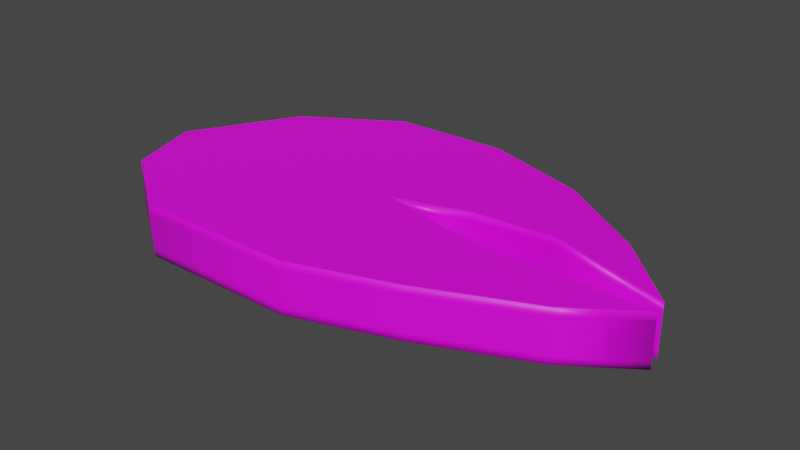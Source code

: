 # Source: fishPiece.blend  (saved by Blender 2.80.75; exported with 4.5.12 LTS)
import bpy
from mathutils import Matrix  # noqa: F401  (used for matrix-valued properties, if any)

bpy.ops.wm.read_factory_settings(use_empty=True)
scene = bpy.context.scene
scene.name = 'Scene'

# ---- images (referenced by path relative to the original .blend; pixels are not part of the script)
import os
ASSET_DIR = os.environ.get("B2B_ASSET_DIR", "")  # directory of the original .blend (textures are referenced by path, not embedded)
HERE = os.path.dirname(os.path.abspath(__file__))  # packed textures are extracted next to this script under _unpacked/

def load_image(name, relpath, width, height, colorspace="sRGB"):
    """Load a texture the original file referenced (path relative to the .blend, or extracted next to this script)."""
    p = next((c for c in (os.path.join(HERE, relpath), os.path.join(ASSET_DIR, relpath)) if relpath and os.path.exists(c)), "")
    if p:
        img = bpy.data.images.load(p, check_existing=True)
        img.name = name
    else:  # same state as the original file: an image datablock whose file is absent (Cycles renders it pink)
        img = bpy.data.images.new(name, width, height)
        img.source = "FILE"
        img.filepath = "//" + (relpath or name)
    img.colorspace_settings.name = colorspace
    return img
img_gourmet_salmon_piece_section_segment_part_area_slice_uncooked_p = load_image('gourmet-salmon-piece-section-segment-part-area-slice-uncooked-p', 'gourmet-salmon-piece-section-segment-part-area-slice-uncooked-pink-H6TYCB.jpg', 1024, 1024, 'sRGB')

# ---- materials (node trees are filled in below, after node groups)
mat_material_001 = bpy.data.materials.new('Material.001')
mat_material_001.use_transparent_shadow = False

# ---- material node trees
mat_material_001.use_nodes = True; mat_material_001.node_tree.nodes.clear()
_N = mat_material_001.node_tree.nodes; _L = mat_material_001.node_tree.links
n0 = _N.new('ShaderNodeOutputMaterial'); n0.name = 'Material Output'; n0.location = (300, 300)
n1 = _N.new('ShaderNodeBsdfPrincipled'); n1.name = 'Principled BSDF'; n1.location = (10, 300)
n1.distribution = 'GGX'
n1.subsurface_method = 'BURLEY'
n1.inputs[3].default_value = 1.45
n1.inputs[27].default_value = (0.0, 0.0, 0.0, 1.0)
n1.inputs[28].default_value = 1.0
n2 = _N.new('ShaderNodeTexImage'); n2.name = 'Image Texture'; n2.location = (-280, 275)
n2.image = img_gourmet_salmon_piece_section_segment_part_area_slice_uncooked_p
_L.new(n1.outputs[0], n0.inputs[0])
_L.new(n2.outputs[0], n1.inputs[0])
n0.is_active_output = True

# ---- world
world_world = bpy.data.worlds.new('World'); scene.world = world_world
world_world.use_nodes = True; world_world.node_tree.nodes.clear()
_N = world_world.node_tree.nodes; _L = world_world.node_tree.links
n0 = _N.new('ShaderNodeOutputWorld'); n0.name = 'World Output'; n0.location = (300, 300)
n1 = _N.new('ShaderNodeBackground'); n1.name = 'Background'; n1.location = (10, 300)
n1.inputs[0].default_value = (0.05088, 0.05088, 0.05088, 1.0)
_L.new(n1.outputs[0], n0.inputs[0])
n0.is_active_output = True
world_world.color = (0.05088, 0.05088, 0.05088)
world_world.use_sun_shadow = False
world_world.sun_shadow_jitter_overblur = 0.0

# ---- meshes
me_plane = bpy.data.meshes.new('Plane')
me_plane.from_pydata([(1.553, 0.6407, 0.0), (0.7965, 1.146, 0.0), (-1.079, 1.4, 0.0), (-0.1026, 1.433, 0.0), (2.091, 0.1091, 0.0), (1.1, 0.411, 0.0), (0.411, 0.352, 0.0), (-0.1993, 0.1748, 0.0), (0.3914, 0.03695, 0.0), (1.048, -0.03524, 0.0), (2.117, -0.02212, 0.0), (1.582, -0.3923, 0.0), (0.7077, -0.7703, 0.0), (-0.1508, -1.054, 0.0), (-1.482, -1.062, 0.0), (-2.167, -0.597, 0.0), (-2.364, 0.03301, 0.0), (-1.86, 0.9151, 0.0), (1.553, 0.6407, 0.4314), (0.7965, 1.146, 0.4314), (-1.079, 1.4, 0.4314), (-0.1026, 1.433, 0.4314), (2.091, 0.1091, 0.4314), (1.1, 0.411, 0.4314), (0.411, 0.352, 0.4314), (-0.1993, 0.1748, 0.4314), (0.3914, 0.03695, 0.4314), (1.048, -0.03524, 0.4314), (2.117, -0.02212, 0.4314), (1.582, -0.3923, 0.4314), (0.7077, -0.7703, 0.4314), (-0.1508, -1.054, 0.4314), (-1.482, -1.062, 0.4314), (-2.167, -0.597, 0.4314), (-2.364, 0.03301, 0.4314), (-1.86, 0.9151, 0.4314), (0.3914, 0.03695, 0.3579), (-0.1993, 0.1748, 0.3579), (2.091, 0.1091, 0.3579), (1.553, 0.6407, 0.3579), (-2.364, 0.03301, 0.3579), (-2.167, -0.597, 0.3579), (1.048, -0.03524, 0.3579), (0.7965, 1.146, 0.3579), (-1.86, 0.9151, 0.3579), (2.117, -0.02212, 0.3579), (-0.1026, 1.433, 0.3579), (-1.079, 1.4, 0.3579), (1.582, -0.3923, 0.3579), (0.7077, -0.7703, 0.3579), (1.1, 0.411, 0.3579), (-0.1508, -1.054, 0.3579), (0.411, 0.352, 0.3579), (-1.482, -1.062, 0.3579), (-0.1993, 0.1748, 0.06462), (1.553, 0.6407, 0.06462), (-2.167, -0.597, 0.06462), (0.7965, 1.146, 0.06462), (-0.1026, 1.433, 0.06462), (0.3914, 0.03695, 0.06462), (2.091, 0.1091, 0.06462), (-2.364, 0.03301, 0.06462), (1.048, -0.03524, 0.06462), (-1.86, 0.9151, 0.06462), (2.117, -0.02212, 0.06462), (-1.079, 1.4, 0.06462), (1.582, -0.3923, 0.06462), (0.7077, -0.7703, 0.06462), (1.1, 0.411, 0.06462), (-0.1508, -1.054, 0.06462), (0.411, 0.352, 0.06462), (-1.482, -1.062, 0.06462), (0.3914, 0.03695, 0.4314), (2.091, 0.1091, 0.4314), (-2.364, 0.03301, 0.4314), (1.048, -0.03524, 0.4314), (-1.86, 0.9151, 0.4314), (2.117, -0.02212, 0.4314), (-1.079, 1.4, 0.4314), (1.582, -0.3923, 0.4314), (0.7077, -0.7703, 0.4314), (1.1, 0.411, 0.4314), (-0.1508, -1.054, 0.4314), (0.411, 0.352, 0.4314), (-1.482, -1.062, 0.4314), (-0.1993, 0.1748, 0.4314), (1.553, 0.6407, 0.4314), (-2.167, -0.597, 0.4314), (0.7965, 1.146, 0.4314), (-0.1026, 1.433, 0.4314)], [], [(4, 5, 6, 7, 8, 9, 10, 11, 12, 13, 14, 15, 16, 17, 2, 3, 1, 0), (22, 18, 19, 21, 20, 35, 34, 33, 32, 31, 30, 29, 28, 27, 26, 25, 24, 23), (85, 25, 26, 72), (86, 18, 22, 73), (87, 33, 34, 74), (72, 26, 27, 75), (88, 19, 18, 86), (74, 34, 35, 76), (75, 27, 28, 77), (89, 21, 19, 88), (76, 35, 20, 78), (77, 28, 29, 79), (78, 20, 21, 89), (79, 29, 30, 80), (73, 22, 23, 81), (80, 30, 31, 82), (81, 23, 24, 83), (82, 31, 32, 84), (83, 24, 25, 85), (84, 32, 33, 87), (71, 53, 41, 56), (70, 52, 37, 54), (69, 51, 53, 71), (68, 50, 52, 70), (67, 49, 51, 69), (60, 38, 50, 68), (66, 48, 49, 67), (65, 47, 46, 58), (64, 45, 48, 66), (63, 44, 47, 65), (58, 46, 43, 57), (62, 42, 45, 64), (61, 40, 44, 63), (57, 43, 39, 55), (59, 36, 42, 62), (56, 41, 40, 61), (55, 39, 38, 60), (54, 37, 36, 59), (7, 54, 59, 8), (0, 55, 60, 4), (15, 56, 61, 16), (8, 59, 62, 9), (1, 57, 55, 0), (16, 61, 63, 17), (9, 62, 64, 10), (3, 58, 57, 1), (17, 63, 65, 2), (10, 64, 66, 11), (2, 65, 58, 3), (11, 66, 67, 12), (4, 60, 68, 5), (12, 67, 69, 13), (5, 68, 70, 6), (13, 69, 71, 14), (6, 70, 54, 7), (14, 71, 56, 15), (53, 84, 87, 41), (52, 83, 85, 37), (51, 82, 84, 53), (50, 81, 83, 52), (49, 80, 82, 51), (38, 73, 81, 50), (48, 79, 80, 49), (47, 78, 89, 46), (45, 77, 79, 48), (44, 76, 78, 47), (46, 89, 88, 43), (42, 75, 77, 45), (40, 74, 76, 44), (43, 88, 86, 39), (36, 72, 75, 42), (41, 87, 74, 40), (39, 86, 73, 38), (37, 85, 72, 36)])
me_plane.polygons.foreach_set('use_smooth', [True] * 74)
_uv = me_plane.uv_layers.new(name='UVMap')
_uv.uv.foreach_set('vector', [0.9554, 0.3223, 0.6867, 0.4499, 0.568, 0.4843, 0.4426, 0.536, 0.565, 0.5698, 0.6996, 0.5912, 0.9114, 0.5233, 0.8045, 0.6313, 0.6518, 0.7297, 0.4765, 0.7923, 0.2539, 0.7728, 0.1229, 0.6791, 0.06194, 0.5514, 0.07674, 0.3917, 0.2004, 0.2815, 0.464, 0.2805, 0.6512, 0.2793, 0.7789, 0.2937, 0.9586, 0.3288, 0.7819, 0.2966, 0.6532, 0.2813, 0.4724, 0.2733, 0.1733, 0.2944, 0.07987, 0.401, 0.06615, 0.5487, 0.1045, 0.669, 0.2319, 0.7633, 0.474, 0.7862, 0.6528, 0.7229, 0.8011, 0.6302, 0.897, 0.5274, 0.7087, 0.5927, 0.5614, 0.5761, 0.4349, 0.5308, 0.5699, 0.4791, 0.7189, 0.4063, 0.7819, 0.4038, 0.7819, 0.4038, 0.805, 0.3932, 0.805, 0.3932, 0.04601, 0.6217, 0.04601, 0.6217, 0.03978, 0.6046, 0.03978, 0.6046, 0.1481, 0.7522, 0.1481, 0.7522, 0.1341, 0.7402, 0.1341, 0.7402, 0.805, 0.3932, 0.805, 0.3932, 0.8301, 0.3816, 0.8301, 0.3816, 0.05627, 0.6448, 0.05627, 0.6448, 0.04601, 0.6217, 0.04601, 0.6217, 0.1341, 0.7402, 0.1341, 0.7402, 0.1133, 0.7187, 0.1133, 0.7187, 0.8301, 0.3816, 0.8301, 0.3816, 0.8709, 0.3628, 0.8709, 0.3628, 0.07186, 0.6705, 0.07186, 0.6705, 0.05627, 0.6448, 0.05627, 0.6448, 0.1133, 0.7187, 0.1133, 0.7187, 0.09282, 0.6965, 0.09282, 0.6965, 0.2365, 0.8032, 0.2365, 0.8032, 0.2251, 0.797, 0.2251, 0.797, 0.09282, 0.6965, 0.09282, 0.6965, 0.07186, 0.6705, 0.07186, 0.6705, 0.2251, 0.797, 0.2251, 0.797, 0.2084, 0.788, 0.2084, 0.788, 0.6877, 0.4497, 0.6877, 0.4497, 0.7299, 0.4279, 0.7299, 0.4279, 0.2084, 0.788, 0.2084, 0.788, 0.1925, 0.7794, 0.1925, 0.7794, 0.7299, 0.4279, 0.7299, 0.4279, 0.7577, 0.415, 0.7577, 0.415, 0.1925, 0.7794, 0.1925, 0.7794, 0.1661, 0.7645, 0.1661, 0.7645, 0.7577, 0.415, 0.7577, 0.415, 0.7819, 0.4038, 0.7819, 0.4038, 0.1661, 0.7645, 0.1661, 0.7645, 0.1481, 0.7522, 0.1481, 0.7522, 0.1753, 0.7506, 0.1679, 0.7617, 0.1502, 0.7495, 0.1585, 0.7389, 0.7696, 0.448, 0.7601, 0.4216, 0.7843, 0.4105, 0.7938, 0.4368, 0.201, 0.765, 0.1942, 0.7765, 0.1679, 0.7617, 0.1753, 0.7506, 0.7431, 0.4602, 0.7325, 0.4344, 0.7601, 0.4216, 0.7696, 0.448, 0.2169, 0.7736, 0.2101, 0.7851, 0.1942, 0.7765, 0.201, 0.765, 0.7016, 0.4809, 0.6905, 0.456, 0.7325, 0.4344, 0.7431, 0.4602, 0.2336, 0.7827, 0.2268, 0.7942, 0.2101, 0.7851, 0.2169, 0.7736, 0.1058, 0.6876, 0.09542, 0.6947, 0.07471, 0.6691, 0.08605, 0.6636, 0.2451, 0.7889, 0.2382, 0.8004, 0.2268, 0.7942, 0.2336, 0.7827, 0.1257, 0.708, 0.1158, 0.7166, 0.09542, 0.6947, 0.1058, 0.6876, 0.08605, 0.6636, 0.07471, 0.6691, 0.05927, 0.6437, 0.07124, 0.6396, 0.8421, 0.4146, 0.8325, 0.3882, 0.8733, 0.3694, 0.8829, 0.3958, 0.1455, 0.7278, 0.1364, 0.7377, 0.1158, 0.7166, 0.1257, 0.708, 0.07124, 0.6396, 0.05927, 0.6437, 0.04907, 0.6208, 0.06126, 0.6174, 0.8169, 0.4262, 0.8074, 0.3998, 0.8325, 0.3882, 0.8421, 0.4146, 0.1585, 0.7389, 0.1502, 0.7495, 0.1364, 0.7377, 0.1455, 0.7278, 0.06126, 0.6174, 0.04907, 0.6208, 0.04287, 0.6038, 0.05521, 0.6006, 0.7938, 0.4368, 0.7843, 0.4105, 0.8074, 0.3998, 0.8169, 0.4262, 0.7959, 0.4426, 0.7938, 0.4368, 0.8169, 0.4262, 0.819, 0.432, 0.06395, 0.6166, 0.06126, 0.6174, 0.05521, 0.6006, 0.05793, 0.5999, 0.1603, 0.7366, 0.1585, 0.7389, 0.1455, 0.7278, 0.1475, 0.7256, 0.819, 0.432, 0.8169, 0.4262, 0.8421, 0.4146, 0.8442, 0.4204, 0.07388, 0.6386, 0.07124, 0.6396, 0.06126, 0.6174, 0.06395, 0.6166, 0.1475, 0.7256, 0.1455, 0.7278, 0.1257, 0.708, 0.1278, 0.7061, 0.8442, 0.4204, 0.8421, 0.4146, 0.8829, 0.3958, 0.885, 0.4016, 0.08855, 0.6624, 0.08605, 0.6636, 0.07124, 0.6396, 0.07388, 0.6386, 0.1278, 0.7061, 0.1257, 0.708, 0.1058, 0.6876, 0.1081, 0.6861, 0.2466, 0.7864, 0.2451, 0.7889, 0.2336, 0.7827, 0.2351, 0.7802, 0.1081, 0.6861, 0.1058, 0.6876, 0.08605, 0.6636, 0.08855, 0.6624, 0.2351, 0.7802, 0.2336, 0.7827, 0.2169, 0.7736, 0.2184, 0.7711, 0.7041, 0.4864, 0.7016, 0.4809, 0.7431, 0.4602, 0.7454, 0.4659, 0.2184, 0.7711, 0.2169, 0.7736, 0.201, 0.765, 0.2025, 0.7625, 0.7454, 0.4659, 0.7431, 0.4602, 0.7696, 0.448, 0.7717, 0.4538, 0.2025, 0.7625, 0.201, 0.765, 0.1753, 0.7506, 0.1769, 0.7481, 0.7717, 0.4538, 0.7696, 0.448, 0.7938, 0.4368, 0.7959, 0.4426, 0.1769, 0.7481, 0.1753, 0.7506, 0.1585, 0.7389, 0.1603, 0.7366, 0.1679, 0.7617, 0.1661, 0.7645, 0.1481, 0.7522, 0.1502, 0.7495, 0.7601, 0.4216, 0.7577, 0.415, 0.7819, 0.4038, 0.7843, 0.4105, 0.1942, 0.7765, 0.1925, 0.7794, 0.1661, 0.7645, 0.1679, 0.7617, 0.7325, 0.4344, 0.7299, 0.4279, 0.7577, 0.415, 0.7601, 0.4216, 0.2101, 0.7851, 0.2084, 0.788, 0.1925, 0.7794, 0.1942, 0.7765, 0.6905, 0.456, 0.6877, 0.4497, 0.7299, 0.4279, 0.7325, 0.4344, 0.2268, 0.7942, 0.2251, 0.797, 0.2084, 0.788, 0.2101, 0.7851, 0.09542, 0.6947, 0.09282, 0.6965, 0.07186, 0.6705, 0.07471, 0.6691, 0.2382, 0.8004, 0.2365, 0.8032, 0.2251, 0.797, 0.2268, 0.7942, 0.1158, 0.7166, 0.1133, 0.7187, 0.09282, 0.6965, 0.09542, 0.6947, 0.07471, 0.6691, 0.07186, 0.6705, 0.05627, 0.6448, 0.05927, 0.6437, 0.8325, 0.3882, 0.8301, 0.3816, 0.8709, 0.3628, 0.8733, 0.3694, 0.1364, 0.7377, 0.1341, 0.7402, 0.1133, 0.7187, 0.1158, 0.7166, 0.05927, 0.6437, 0.05627, 0.6448, 0.04601, 0.6217, 0.04907, 0.6208, 0.8074, 0.3998, 0.805, 0.3932, 0.8301, 0.3816, 0.8325, 0.3882, 0.1502, 0.7495, 0.1481, 0.7522, 0.1341, 0.7402, 0.1364, 0.7377, 0.04907, 0.6208, 0.04601, 0.6217, 0.03978, 0.6046, 0.04287, 0.6038, 0.7843, 0.4105, 0.7819, 0.4038, 0.805, 0.3932, 0.8074, 0.3998])
me_plane.materials.append(mat_material_001)
me_plane.use_remesh_preserve_volume = False
me_plane.use_remesh_preserve_attributes = False
me_plane.use_mirror_vertex_groups = False
me_plane.update()

# ---- objects
ob_plane = bpy.data.objects.new('Plane', me_plane)

# ---- transforms, parenting, visibility, modifiers, constraints
ob_plane.location = (0.0, 0.0, 0.0)
ob_plane.lineart.crease_threshold = 0.0

# ---- collection membership
scene.collection.objects.link(ob_plane)

# ---- scene / render settings (as saved in the file)
scene.frame_start = 1; scene.frame_end = 250; scene.frame_set(1)
scene.render.engine = 'BLENDER_EEVEE_NEXT'
scene.cycles.use_denoising = False
scene.cycles.samples = 128
scene.cycles.sampling_pattern = 'TABULATED_SOBOL'
scene.cycles.use_adaptive_sampling = False
scene.cycles.use_light_tree = False
scene.view_settings.view_transform = 'Filmic'
bpy.context.view_layer.update()

# ---- added for rendering (the .blend has no active camera and no usable light): camera, sun
cam_auto = bpy.data.cameras.new('AutoCamera')
cam_auto.lens = 50.0
cam_auto.sensor_width = 36.0
cam_auto.clip_end = 1000.0
ob_auto_camera = bpy.data.objects.new('AutoCamera', cam_auto)
scene.collection.objects.link(ob_auto_camera)
ob_auto_camera.location = (4.63894, -5.52882, 4.02542)
ob_auto_camera.rotation_euler = (1.09748, -7.21219e-08, 0.694738)
scene.camera = ob_auto_camera
light_auto_sun = bpy.data.lights.new('AutoSun', 'SUN')
light_auto_sun.energy = 3.0
light_auto_sun.angle = 0.0523599
ob_auto_sun = bpy.data.objects.new('AutoSun', light_auto_sun)
scene.collection.objects.link(ob_auto_sun)
ob_auto_sun.rotation_euler = (0.872665, 0.174533, 0.523599)
bpy.context.view_layer.update()
